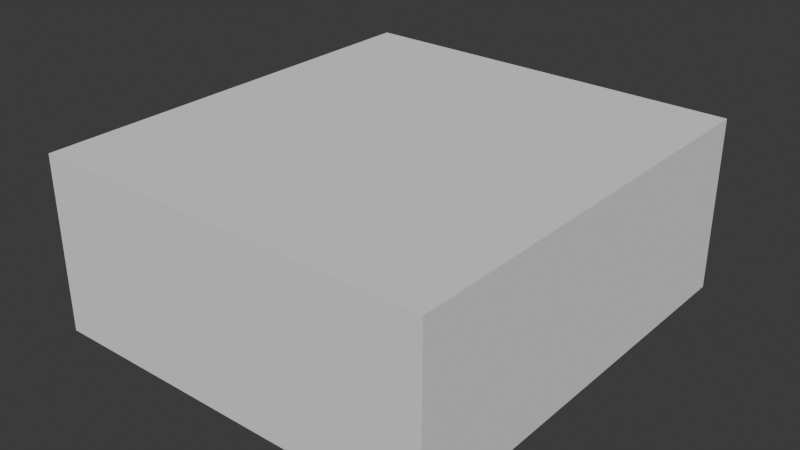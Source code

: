 # Source: GFS_Large.blend  (saved by Blender 4.1.23; exported with 4.5.12 LTS)
import bpy
from mathutils import Matrix  # noqa: F401  (used for matrix-valued properties, if any)

bpy.ops.wm.read_factory_settings(use_empty=True)
scene = bpy.context.scene
scene.name = 'Scene'

# ---- world
world_world = bpy.data.worlds.new('World'); scene.world = world_world
world_world.use_nodes = True; world_world.node_tree.nodes.clear()
_N = world_world.node_tree.nodes; _L = world_world.node_tree.links
n0 = _N.new('ShaderNodeOutputWorld'); n0.name = 'World Output'; n0.location = (300, 300)
n1 = _N.new('ShaderNodeBackground'); n1.name = 'Background'; n1.location = (10, 300)
n1.inputs[0].default_value = (0.05088, 0.05088, 0.05088, 1.0)
_L.new(n1.outputs[0], n0.inputs[0])
n0.is_active_output = True
world_world.color = (0.05088, 0.05088, 0.05088)
world_world.use_sun_shadow = False
world_world.sun_shadow_jitter_overblur = 0.0

# ---- meshes
me_cube_045 = bpy.data.meshes.new('Cube.045')
me_cube_045.from_pydata([(1.987e-07, 0.0, -3.576e-07), (-4.53e-07, 2.5, -4.709e-06), (2.3, 1.192e-06, -1.132e-06), (2.3, 2.5, -5.484e-06), (1.987e-07, 0.0, 1.0), (-4.53e-07, 2.5, 1.0), (2.3, 1.192e-06, 1.0), (2.3, 2.5, 1.0)], [], [(0, 1, 3, 2), (2, 3, 7, 6), (6, 7, 5, 4), (4, 5, 1, 0), (2, 6, 4, 0), (7, 3, 1, 5)])
_uv = me_cube_045.uv_layers.new(name='UVMap')
_uv.uv.foreach_set('vector', [0.375, 0.0, 0.625, 0.0, 0.625, 0.25, 0.375, 0.25, 0.375, 0.25, 0.625, 0.25, 0.625, 0.5, 0.375, 0.5, 0.375, 0.5, 0.625, 0.5, 0.625, 0.75, 0.375, 0.75, 0.375, 0.75, 0.625, 0.75, 0.625, 1.0, 0.375, 1.0, 0.125, 0.5, 0.375, 0.5, 0.375, 0.75, 0.125, 0.75, 0.625, 0.5, 0.875, 0.5, 0.875, 0.75, 0.625, 0.75])
me_cube_045.update()

# ---- objects
ob_glass_frame_support_large = bpy.data.objects.new('Glass_Frame_Support_Large', me_cube_045)

# ---- transforms, parenting, visibility, modifiers, constraints
ob_glass_frame_support_large.location = (0.0, 0.0, 0.0)

# ---- collection membership
scene.collection.objects.link(ob_glass_frame_support_large)

# ---- scene / render settings (as saved in the file)
scene.frame_start = 1; scene.frame_end = 250; scene.frame_set(1)
scene.render.engine = 'BLENDER_EEVEE_NEXT'
scene.cycles.sampling_pattern = 'TABULATED_SOBOL'
scene.eevee.ray_tracing_options.trace_max_roughness = 0.0
scene.unit_settings.scale_length = 0.01
bpy.context.view_layer.update()

# ---- added for rendering (the .blend has no active camera and no usable light): camera, sun
cam_auto = bpy.data.cameras.new('AutoCamera')
cam_auto.lens = 50.0
cam_auto.sensor_width = 36.0
cam_auto.clip_end = 1000.0
ob_auto_camera = bpy.data.objects.new('AutoCamera', cam_auto)
scene.collection.objects.link(ob_auto_camera)
ob_auto_camera.location = (4.42639, -2.68167, 3.12111)
ob_auto_camera.rotation_euler = (1.09748, -7.21219e-08, 0.694738)
scene.camera = ob_auto_camera
light_auto_sun = bpy.data.lights.new('AutoSun', 'SUN')
light_auto_sun.energy = 3.0
light_auto_sun.angle = 0.0523599
ob_auto_sun = bpy.data.objects.new('AutoSun', light_auto_sun)
scene.collection.objects.link(ob_auto_sun)
ob_auto_sun.rotation_euler = (0.872665, 0.174533, 0.523599)
bpy.context.view_layer.update()
